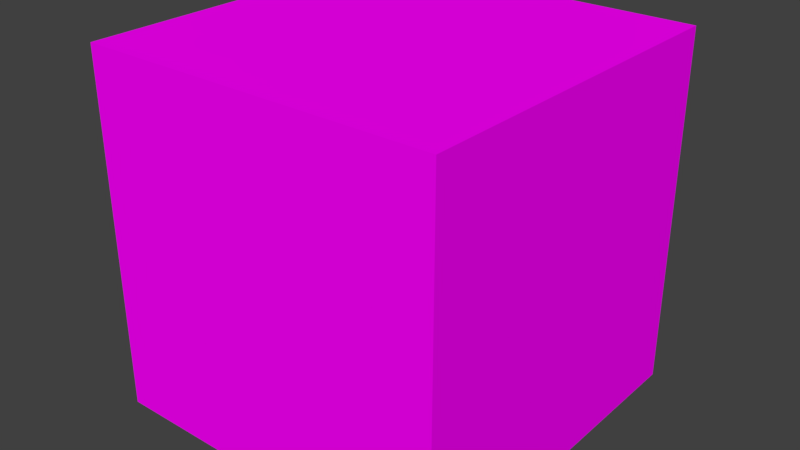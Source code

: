 # Source: cubemap.blend  (saved by Blender 2.79.0; exported with 4.5.12 LTS)
import bpy
from mathutils import Matrix  # noqa: F401  (used for matrix-valued properties, if any)

bpy.ops.wm.read_factory_settings(use_empty=True)
scene = bpy.context.scene
scene.name = 'Scene'

# ---- collections
col_collection_1 = bpy.data.collections.new('Collection 1'); scene.collection.children.link(col_collection_1)

# ---- images (referenced by path relative to the original .blend; pixels are not part of the script)
import os
ASSET_DIR = os.environ.get("B2B_ASSET_DIR", "")  # directory of the original .blend (textures are referenced by path, not embedded)
HERE = os.path.dirname(os.path.abspath(__file__))  # packed textures are extracted next to this script under _unpacked/

def load_image(name, relpath, width, height, colorspace="sRGB"):
    """Load a texture the original file referenced (path relative to the .blend, or extracted next to this script)."""
    p = next((c for c in (os.path.join(HERE, relpath), os.path.join(ASSET_DIR, relpath)) if relpath and os.path.exists(c)), "")
    if p:
        img = bpy.data.images.load(p, check_existing=True)
        img.name = name
    else:  # same state as the original file: an image datablock whose file is absent (Cycles renders it pink)
        img = bpy.data.images.new(name, width, height)
        img.source = "FILE"
        img.filepath = "//" + (relpath or name)
    img.colorspace_settings.name = colorspace
    return img
img_front_png_001 = load_image('front.png.001', 'front.png', 1024, 1024, 'sRGB')
img_right_png_001 = load_image('right.png.001', 'right.png', 1024, 1024, 'sRGB')
img_back_png_001 = load_image('back.png.001', 'back.png', 1024, 1024, 'sRGB')
img_top_png_001 = load_image('top.png.001', 'top.png', 1024, 1024, 'sRGB')
img_bottom_png_001 = load_image('bottom.png.001', 'bottom.png', 1024, 1024, 'sRGB')

# ---- materials (node trees are filled in below, after node groups)
mat_front = bpy.data.materials.new('Front')
mat_front.alpha_threshold = 0.0
mat_front.roughness = 0.5
mat_front.line_color = (0.0, 0.0, 0.0, 1.0)
mat_right = bpy.data.materials.new('Right')
mat_right.alpha_threshold = 0.0
mat_right.roughness = 0.5
mat_right.line_color = (0.0, 0.0, 0.0, 1.0)
mat_back = bpy.data.materials.new('Back')
mat_back.alpha_threshold = 0.0
mat_back.roughness = 0.5
mat_back.line_color = (0.0, 0.0, 0.0, 1.0)
mat_left = bpy.data.materials.new('Left')
mat_left.alpha_threshold = 0.0
mat_left.roughness = 0.5
mat_left.line_color = (0.0, 0.0, 0.0, 1.0)
mat_top = bpy.data.materials.new('Top')
mat_top.alpha_threshold = 0.0
mat_top.roughness = 0.5
mat_top.line_color = (0.0, 0.0, 0.0, 1.0)
mat_bottom = bpy.data.materials.new('Bottom')
mat_bottom.alpha_threshold = 0.0
mat_bottom.roughness = 0.5
mat_bottom.line_color = (0.0, 0.0, 0.0, 1.0)

# ---- material node trees
mat_front.use_nodes = True; mat_front.node_tree.nodes.clear()
_N = mat_front.node_tree.nodes; _L = mat_front.node_tree.links
n0 = _N.new('ShaderNodeOutputMaterial'); n0.name = 'Material Output'; n0.location = (300, 300)
n1 = _N.new('ShaderNodeBsdfDiffuse'); n1.name = 'Diffuse BSDF'; n1.location = (10, 300)
n2 = _N.new('ShaderNodeTexImage'); n2.name = 'Image Texture'; n2.location = (-29, 99)
n2.width = 140
n2.image = img_front_png_001
_L.new(n1.outputs[0], n0.inputs[0])
_L.new(n2.outputs[0], n1.inputs[0])
n0.is_active_output = True
mat_right.use_nodes = True; mat_right.node_tree.nodes.clear()
_N = mat_right.node_tree.nodes; _L = mat_right.node_tree.links
n0 = _N.new('ShaderNodeOutputMaterial'); n0.name = 'Material Output'; n0.location = (300, 300)
n1 = _N.new('ShaderNodeBsdfDiffuse'); n1.name = 'Diffuse BSDF'; n1.location = (10, 300)
n2 = _N.new('ShaderNodeTexImage'); n2.name = 'Image Texture'; n2.location = (-56, 134)
n2.width = 140
n2.image = img_right_png_001
_L.new(n1.outputs[0], n0.inputs[0])
_L.new(n2.outputs[0], n1.inputs[0])
n0.is_active_output = True
mat_back.use_nodes = True; mat_back.node_tree.nodes.clear()
_N = mat_back.node_tree.nodes; _L = mat_back.node_tree.links
n0 = _N.new('ShaderNodeOutputMaterial'); n0.name = 'Material Output'; n0.location = (300, 300)
n1 = _N.new('ShaderNodeBsdfDiffuse'); n1.name = 'Diffuse BSDF'; n1.location = (10, 300)
n2 = _N.new('ShaderNodeTexImage'); n2.name = 'Image Texture'; n2.location = (22, 71)
n2.width = 140
n2.image = img_back_png_001
_L.new(n1.outputs[0], n0.inputs[0])
_L.new(n2.outputs[0], n1.inputs[0])
n0.is_active_output = True
mat_left.use_nodes = True; mat_left.node_tree.nodes.clear()
_N = mat_left.node_tree.nodes; _L = mat_left.node_tree.links
n0 = _N.new('ShaderNodeOutputMaterial'); n0.name = 'Material Output'; n0.location = (300, 300)
n1 = _N.new('ShaderNodeBsdfDiffuse'); n1.name = 'Diffuse BSDF'; n1.location = (10, 300)
n2 = _N.new('ShaderNodeTexImage'); n2.name = 'Image Texture'; n2.location = (8, 120)
n2.width = 140
n2.image = img_back_png_001
_L.new(n1.outputs[0], n0.inputs[0])
_L.new(n2.outputs[0], n1.inputs[0])
n0.is_active_output = True
mat_top.use_nodes = True; mat_top.node_tree.nodes.clear()
_N = mat_top.node_tree.nodes; _L = mat_top.node_tree.links
n0 = _N.new('ShaderNodeOutputMaterial'); n0.name = 'Material Output'; n0.location = (300, 300)
n1 = _N.new('ShaderNodeBsdfDiffuse'); n1.name = 'Diffuse BSDF'; n1.location = (10, 300)
n2 = _N.new('ShaderNodeTexImage'); n2.name = 'Image Texture'; n2.location = (-66, 113)
n2.width = 140
n2.image = img_top_png_001
_L.new(n1.outputs[0], n0.inputs[0])
_L.new(n2.outputs[0], n1.inputs[0])
n0.is_active_output = True
mat_bottom.use_nodes = True; mat_bottom.node_tree.nodes.clear()
_N = mat_bottom.node_tree.nodes; _L = mat_bottom.node_tree.links
n0 = _N.new('ShaderNodeOutputMaterial'); n0.name = 'Material Output'; n0.location = (300, 300)
n1 = _N.new('ShaderNodeTexImage'); n1.name = 'Image Texture'; n1.location = (-39, 148)
n1.width = 140
n1.image = img_bottom_png_001
n2 = _N.new('ShaderNodeBsdfDiffuse'); n2.name = 'Diffuse BSDF'; n2.location = (50, 285)
_L.new(n2.outputs[0], n0.inputs[0])
_L.new(n1.outputs[0], n2.inputs[0])
n0.is_active_output = True

# ---- world
world_world = bpy.data.worlds.new('World'); scene.world = world_world
world_world.color = (0.05088, 0.05088, 0.05088)
world_world.use_sun_shadow = False
world_world.sun_shadow_jitter_overblur = 0.0
world_world.cycles.sampling_method = 'MANUAL'

# ---- meshes
me_cube = bpy.data.meshes.new('Cube')
me_cube.from_pydata([(1.0, 1.0, -1.0), (1.0, -1.0, -1.0), (-1.0, -1.0, -1.0), (-1.0, 1.0, -1.0), (1.0, 1.0, 1.0), (1.0, -1.0, 1.0), (-1.0, -1.0, 1.0), (-1.0, 1.0, 1.0), (1.0, -5.96e-08, -1.0), (1.788e-07, 1.0, -1.0), (1.0, 1.0, 0.0), (0.0, -1.0, -1.0), (1.0, -1.0, 0.0), (-1.0, 2.98e-07, -1.0), (-1.0, -1.0, 0.0), (-1.0, 1.0, 0.0), (1.0, -5.364e-07, 1.0), (2.384e-07, 1.0, 1.0), (-5.364e-07, -1.0, 1.0), (-1.0, 1.788e-07, 1.0), (2.384e-07, 1.0, 0.0), (-1.0, 2.384e-07, 0.0), (-2.98e-07, -1.0, 0.0), (1.0, -2.98e-07, 0.0), (-1.49e-07, -1.788e-07, 1.0), (5.96e-08, 1.192e-07, -1.0), (1.0, -0.5, -1.0), (-0.5, 1.0, -1.0), (1.0, 1.0, 0.5), (-0.5, -1.0, -1.0), (1.0, -1.0, 0.5), (-1.0, 0.5, -1.0), (-1.0, -1.0, 0.5), (-1.0, 1.0, 0.5), (1.0, -0.5, 1.0), (-0.5, 1.0, 1.0), (-0.5, -1.0, 1.0), (-1.0, 0.5, 1.0), (1.0, 0.5, -1.0), (0.5, 1.0, -1.0), (1.0, 1.0, -0.5), (0.5, -1.0, -1.0), (1.0, -1.0, -0.5), (-1.0, -0.5, -1.0), (-1.0, -1.0, -0.5), (-1.0, 1.0, -0.5), (1.0, 0.5, 1.0), (0.5, 1.0, 1.0), (0.5, -1.0, 1.0), (-1.0, -0.5, 1.0), (-0.5, 1.0, 0.0), (0.5, 1.0, 0.0), (2.384e-07, 1.0, 0.5), (2.086e-07, 1.0, -0.5), (-1.0, 0.5, 0.0), (-1.0, -0.5, 0.0), (-1.0, 2.682e-07, -0.5), (-1.0, 2.086e-07, 0.5), (-0.5, -1.0, 0.0), (0.5, -1.0, 0.0), (-1.49e-07, -1.0, -0.5), (-4.172e-07, -1.0, 0.5), (1.0, -0.5, 0.0), (1.0, 0.5, 0.0), (1.0, -1.788e-07, -0.5), (1.0, -4.172e-07, 0.5), (-3.427e-07, -0.5, 1.0), (4.47e-08, 0.5, 1.0), (0.5, -3.576e-07, 1.0), (-0.5, 0.0, 1.0), (-0.5, 2.086e-07, -1.0), (0.5, 2.98e-08, -1.0), (1.192e-07, 0.5, -1.0), (2.98e-08, -0.5, -1.0), (0.5, -0.5, -1.0), (0.5, 0.5, -1.0), (-0.5, 0.5, -1.0), (-0.5, 0.5, 1.0), (0.5, 0.5, 1.0), (0.5, -0.5, 1.0), (1.0, 0.5, 0.5), (1.0, 0.5, -0.5), (1.0, -0.5, -0.5), (0.5, -1.0, 0.5), (0.5, -1.0, -0.5), (-0.5, -1.0, -0.5), (-1.0, -0.5, 0.5), (-1.0, -0.5, -0.5), (-1.0, 0.5, -0.5), (0.5, 1.0, -0.5), (0.5, 1.0, 0.5), (-0.5, 1.0, 0.5), (-0.5, 1.0, -0.5), (-1.0, 0.5, 0.5), (-0.5, -1.0, 0.5), (1.0, -0.5, 0.5), (-0.5, -0.5, 1.0), (-0.5, -0.5, -1.0), (1.0, -0.75, -1.0), (-0.75, 1.0, -1.0), (1.0, 1.0, 0.75), (-0.75, -1.0, -1.0), (1.0, -1.0, 0.75), (-1.0, 0.75, -1.0), (-1.0, -1.0, 0.75), (-1.0, 1.0, 0.75), (1.0, -0.75, 1.0), (-0.75, 1.0, 1.0), (-0.75, -1.0, 1.0), (-1.0, 0.75, 1.0), (1.0, 0.25, -1.0), (0.25, 1.0, -1.0), (1.0, 1.0, -0.25), (0.25, -1.0, -1.0), (1.0, -1.0, -0.25), (-1.0, -0.25, -1.0), (-1.0, -1.0, -0.25), (-1.0, 1.0, -0.25), (1.0, 0.25, 1.0), (0.25, 1.0, 1.0), (0.25, -1.0, 1.0), (-1.0, -0.25, 1.0), (-0.75, 1.0, 0.0), (0.25, 1.0, 0.0), (2.384e-07, 1.0, 0.75), (2.235e-07, 1.0, -0.25), (-1.0, 0.75, 0.0), (-1.0, -0.25, 0.0), (-1.0, 2.831e-07, -0.75), (-1.0, 2.235e-07, 0.25), (-0.75, -1.0, 0.0), (0.25, -1.0, 0.0), (-7.451e-08, -1.0, -0.75), (-3.576e-07, -1.0, 0.25), (1.0, -0.75, 0.0), (1.0, 0.25, 0.0), (1.0, -1.192e-07, -0.75), (1.0, -3.576e-07, 0.25), (-4.396e-07, -0.75, 1.0), (-5.215e-08, 0.25, 1.0), (0.75, -4.47e-07, 1.0), (-0.25, -8.941e-08, 1.0), (-0.75, 2.533e-07, -1.0), (0.25, 7.451e-08, -1.0), (1.49e-07, 0.75, -1.0), (4.47e-08, -0.25, -1.0), (1.0, -0.25, -1.0), (-0.25, 1.0, -1.0), (1.0, 1.0, 0.25), (-0.25, -1.0, -1.0), (1.0, -1.0, 0.25), (-1.0, 0.25, -1.0), (-1.0, -1.0, 0.25), (-1.0, 1.0, 0.25), (1.0, -0.25, 1.0), (-0.25, 1.0, 1.0), (-0.25, -1.0, 1.0), (-1.0, 0.25, 1.0), (1.0, 0.75, -1.0), (0.75, 1.0, -1.0), (1.0, 1.0, -0.75), (0.75, -1.0, -1.0), (1.0, -1.0, -0.75), (-1.0, -0.75, -1.0), (-1.0, -1.0, -0.75), (-1.0, 1.0, -0.75), (1.0, 0.75, 1.0), (0.75, 1.0, 1.0), (0.75, -1.0, 1.0), (-1.0, -0.75, 1.0), (-0.25, 1.0, 0.0), (0.75, 1.0, 0.0), (2.384e-07, 1.0, 0.25), (1.937e-07, 1.0, -0.75), (-1.0, 0.25, 0.0), (-1.0, -0.75, 0.0), (-1.0, 2.533e-07, -0.25), (-1.0, 1.937e-07, 0.75), (-0.25, -1.0, 0.0), (0.75, -1.0, 0.0), (-2.235e-07, -1.0, -0.25), (-4.768e-07, -1.0, 0.75), (1.0, -0.25, 0.0), (1.0, 0.75, 0.0), (1.0, -2.384e-07, -0.25), (1.0, -4.768e-07, 0.75), (-2.459e-07, -0.25, 1.0), (1.416e-07, 0.75, 1.0), (0.25, -2.682e-07, 1.0), (-0.75, 8.941e-08, 1.0), (-0.25, 1.639e-07, -1.0), (0.75, -1.49e-08, -1.0), (8.941e-08, 0.25, -1.0), (1.49e-08, -0.75, -1.0), (0.25, -0.5, -1.0), (0.75, -0.5, -1.0), (0.5, -0.25, -1.0), (0.5, -0.75, -1.0), (0.25, 0.5, -1.0), (0.75, 0.5, -1.0), (0.5, 0.75, -1.0), (0.5, 0.25, -1.0), (-0.75, 0.5, -1.0), (-0.25, 0.5, -1.0), (-0.5, 0.75, -1.0), (-0.5, 0.25, -1.0), (-0.5, 0.25, 1.0), (-0.5, 0.75, 1.0), (-0.25, 0.5, 1.0), (-0.75, 0.5, 1.0), (0.5, 0.25, 1.0), (0.5, 0.75, 1.0), (0.75, 0.5, 1.0), (0.25, 0.5, 1.0), (0.5, -0.75, 1.0), (0.5, -0.25, 1.0), (0.75, -0.5, 1.0), (0.25, -0.5, 1.0), (1.0, 0.25, 0.5), (1.0, 0.75, 0.5), (1.0, 0.5, 0.25), (1.0, 0.5, 0.75), (1.0, 0.25, -0.5), (1.0, 0.75, -0.5), (1.0, 0.5, -0.75), (1.0, 0.5, -0.25), (1.0, -0.75, -0.5), (1.0, -0.25, -0.5), (1.0, -0.5, -0.75), (1.0, -0.5, -0.25), (0.25, -1.0, 0.5), (0.75, -1.0, 0.5), (0.5, -1.0, 0.25), (0.5, -1.0, 0.75), (0.25, -1.0, -0.5), (0.75, -1.0, -0.5), (0.5, -1.0, -0.75), (0.5, -1.0, -0.25), (-0.75, -1.0, -0.5), (-0.25, -1.0, -0.5), (-0.5, -1.0, -0.75), (-0.5, -1.0, -0.25), (-1.0, -0.25, 0.5), (-1.0, -0.75, 0.5), (-1.0, -0.5, 0.25), (-1.0, -0.5, 0.75), (-1.0, -0.25, -0.5), (-1.0, -0.75, -0.5), (-1.0, -0.5, -0.75), (-1.0, -0.5, -0.25), (-1.0, 0.75, -0.5), (-1.0, 0.25, -0.5), (-1.0, 0.5, -0.75), (-1.0, 0.5, -0.25), (0.25, 1.0, -0.5), (0.75, 1.0, -0.5), (0.5, 1.0, -0.25), (0.5, 1.0, -0.75), (0.25, 1.0, 0.5), (0.75, 1.0, 0.5), (0.5, 1.0, 0.75), (0.5, 1.0, 0.25), (-0.75, 1.0, 0.5), (-0.25, 1.0, 0.5), (-0.5, 1.0, 0.75), (-0.5, 1.0, 0.25), (-0.75, 1.0, -0.5), (-0.25, 1.0, -0.5), (-0.5, 1.0, -0.25), (-0.5, 1.0, -0.75), (-1.0, 0.75, 0.5), (-1.0, 0.25, 0.5), (-1.0, 0.5, 0.25), (-1.0, 0.5, 0.75), (-0.75, -1.0, 0.5), (-0.25, -1.0, 0.5), (-0.5, -1.0, 0.25), (-0.5, -1.0, 0.75), (1.0, -0.75, 0.5), (1.0, -0.25, 0.5), (1.0, -0.5, 0.25), (1.0, -0.5, 0.75), (-0.5, -0.75, 1.0), (-0.5, -0.25, 1.0), (-0.25, -0.5, 1.0), (-0.75, -0.5, 1.0), (-0.75, -0.5, -1.0), (-0.25, -0.5, -1.0), (-0.5, -0.25, -1.0), (-0.5, -0.75, -1.0), (-0.25, -0.75, -1.0), (-0.25, -0.25, -1.0), (-0.75, -0.25, -1.0), (-0.75, -0.25, 1.0), (-0.25, -0.25, 1.0), (-0.25, -0.75, 1.0), (1.0, -0.25, 0.75), (1.0, -0.25, 0.25), (1.0, -0.75, 0.25), (-0.25, -1.0, 0.75), (-0.25, -1.0, 0.25), (-0.75, -1.0, 0.25), (-1.0, 0.25, 0.75), (-1.0, 0.25, 0.25), (-1.0, 0.75, 0.25), (-0.25, 1.0, -0.75), (-0.25, 1.0, -0.25), (-0.75, 1.0, -0.25), (-0.25, 1.0, 0.25), (-0.25, 1.0, 0.75), (-0.75, 1.0, 0.75), (0.75, 1.0, 0.25), (0.75, 1.0, 0.75), (0.25, 1.0, 0.75), (0.75, 1.0, -0.75), (0.75, 1.0, -0.25), (0.25, 1.0, -0.25), (-1.0, 0.25, -0.25), (-1.0, 0.25, -0.75), (-1.0, 0.75, -0.75), (-1.0, -0.75, -0.25), (-1.0, -0.75, -0.75), (-1.0, -0.25, -0.75), (-1.0, -0.75, 0.75), (-1.0, -0.75, 0.25), (-1.0, -0.25, 0.25), (-0.25, -1.0, -0.25), (-0.25, -1.0, -0.75), (-0.75, -1.0, -0.75), (0.75, -1.0, -0.25), (0.75, -1.0, -0.75), (0.25, -1.0, -0.75), (0.75, -1.0, 0.75), (0.75, -1.0, 0.25), (0.25, -1.0, 0.25), (1.0, -0.25, -0.25), (1.0, -0.25, -0.75), (1.0, -0.75, -0.75), (1.0, 0.75, -0.25), (1.0, 0.75, -0.75), (1.0, 0.25, -0.75), (1.0, 0.75, 0.75), (1.0, 0.75, 0.25), (1.0, 0.25, 0.25), (0.25, -0.25, 1.0), (0.75, -0.25, 1.0), (0.75, -0.75, 1.0), (0.25, 0.75, 1.0), (0.75, 0.75, 1.0), (0.75, 0.25, 1.0), (-0.75, 0.75, 1.0), (-0.25, 0.75, 1.0), (-0.25, 0.25, 1.0), (-0.25, 0.25, -1.0), (-0.25, 0.75, -1.0), (-0.75, 0.75, -1.0), (0.75, 0.25, -1.0), (0.75, 0.75, -1.0), (0.25, 0.75, -1.0), (0.75, -0.75, -1.0), (0.75, -0.25, -1.0), (0.25, -0.25, -1.0), (0.25, -0.75, -1.0), (0.25, 0.25, -1.0), (-0.75, 0.25, -1.0), (-0.75, 0.25, 1.0), (0.25, 0.25, 1.0), (0.25, -0.75, 1.0), (1.0, 0.25, 0.75), (1.0, 0.25, -0.25), (1.0, -0.75, -0.25), (0.25, -1.0, 0.75), (0.25, -1.0, -0.25), (-0.75, -1.0, -0.25), (-1.0, -0.25, 0.75), (-1.0, -0.25, -0.25), (-1.0, 0.75, -0.25), (0.25, 1.0, -0.75), (0.25, 1.0, 0.25), (-0.75, 1.0, 0.25), (-0.75, 1.0, -0.75), (-1.0, 0.75, 0.75), (-0.75, -1.0, 0.75), (1.0, -0.75, 0.75), (-0.75, -0.75, 1.0), (-0.75, -0.75, -1.0)], [], [(385, 101, 2, 163), (384, 169, 6, 108), (383, 106, 5, 102), (382, 108, 6, 104), (381, 109, 7, 105), (380, 99, 3, 165), (379, 122, 15, 153), (378, 123, 20, 172), (377, 111, 9, 173), (376, 126, 15, 117), (375, 127, 21, 176), (374, 121, 19, 177), (373, 130, 14, 116), (372, 131, 22, 180), (371, 120, 18, 181), (370, 134, 12, 114), (369, 135, 23, 184), (368, 118, 16, 185), (367, 138, 18, 120), (366, 139, 24, 188), (365, 157, 19, 189), (364, 142, 13, 151), (363, 143, 25, 192), (362, 113, 11, 193), (361, 194, 73, 145), (360, 195, 74, 196), (359, 161, 41, 197), (358, 198, 72, 144), (357, 199, 75, 200), (356, 191, 71, 201), (355, 202, 31, 103), (354, 203, 76, 204), (353, 190, 70, 205), (352, 206, 69, 141), (351, 207, 77, 208), (350, 109, 37, 209), (349, 210, 68, 140), (348, 211, 78, 212), (347, 187, 67, 213), (346, 214, 48, 168), (345, 215, 79, 216), (344, 186, 66, 217), (343, 218, 65, 137), (342, 219, 80, 220), (341, 166, 46, 221), (340, 222, 64, 136), (339, 223, 81, 224), (338, 183, 63, 225), (337, 226, 42, 162), (336, 227, 82, 228), (335, 182, 62, 229), (334, 230, 61, 133), (333, 231, 83, 232), (332, 168, 48, 233), (331, 234, 60, 132), (330, 235, 84, 236), (329, 179, 59, 237), (328, 238, 44, 164), (327, 239, 85, 240), (326, 178, 58, 241), (325, 242, 57, 129), (324, 243, 86, 244), (323, 169, 49, 245), (322, 246, 56, 128), (321, 247, 87, 248), (320, 175, 55, 249), (319, 250, 45, 165), (318, 251, 88, 252), (317, 174, 54, 253), (316, 254, 53, 125), (315, 255, 89, 256), (314, 159, 39, 257), (313, 258, 52, 124), (312, 259, 90, 260), (311, 171, 51, 261), (310, 262, 33, 105), (309, 263, 91, 264), (308, 170, 50, 265), (307, 266, 45, 117), (306, 267, 92, 268), (305, 147, 27, 269), (304, 270, 33, 153), (303, 271, 93, 272), (302, 157, 37, 273), (301, 274, 32, 152), (300, 275, 94, 276), (299, 156, 36, 277), (298, 278, 30, 150), (297, 279, 95, 280), (296, 154, 34, 281), (295, 282, 36, 156), (294, 283, 96, 284), (293, 121, 49, 285), (292, 286, 43, 115), (291, 287, 97, 288), (290, 149, 29, 289), (287, 290, 289, 97), (73, 193, 290, 287), (193, 11, 149, 290), (190, 291, 288, 70), (25, 145, 291, 190), (145, 73, 287, 291), (142, 292, 115, 13), (70, 288, 292, 142), (288, 97, 286, 292), (283, 293, 285, 96), (69, 189, 293, 283), (189, 19, 121, 293), (186, 294, 284, 66), (24, 141, 294, 186), (141, 69, 283, 294), (138, 295, 156, 18), (66, 284, 295, 138), (284, 96, 282, 295), (279, 296, 281, 95), (65, 185, 296, 279), (185, 16, 154, 296), (182, 297, 280, 62), (23, 137, 297, 182), (137, 65, 279, 297), (134, 298, 150, 12), (62, 280, 298, 134), (280, 95, 278, 298), (275, 299, 277, 94), (61, 181, 299, 275), (181, 18, 156, 299), (178, 300, 276, 58), (22, 133, 300, 178), (133, 61, 275, 300), (130, 301, 152, 14), (58, 276, 301, 130), (276, 94, 274, 301), (271, 302, 273, 93), (57, 177, 302, 271), (177, 19, 157, 302), (174, 303, 272, 54), (21, 129, 303, 174), (129, 57, 271, 303), (126, 304, 153, 15), (54, 272, 304, 126), (272, 93, 270, 304), (267, 305, 269, 92), (53, 173, 305, 267), (173, 9, 147, 305), (170, 306, 268, 50), (20, 125, 306, 170), (125, 53, 267, 306), (122, 307, 117, 15), (50, 268, 307, 122), (268, 92, 266, 307), (263, 308, 265, 91), (52, 172, 308, 263), (172, 20, 170, 308), (155, 309, 264, 35), (17, 124, 309, 155), (124, 52, 263, 309), (107, 310, 105, 7), (35, 264, 310, 107), (264, 91, 262, 310), (259, 311, 261, 90), (28, 148, 311, 259), (148, 10, 171, 311), (167, 312, 260, 47), (4, 100, 312, 167), (100, 28, 259, 312), (119, 313, 124, 17), (47, 260, 313, 119), (260, 90, 258, 313), (255, 314, 257, 89), (40, 160, 314, 255), (160, 0, 159, 314), (171, 315, 256, 51), (10, 112, 315, 171), (112, 40, 255, 315), (123, 316, 125, 20), (51, 256, 316, 123), (256, 89, 254, 316), (251, 317, 253, 88), (56, 176, 317, 251), (176, 21, 174, 317), (151, 318, 252, 31), (13, 128, 318, 151), (128, 56, 251, 318), (103, 319, 165, 3), (31, 252, 319, 103), (252, 88, 250, 319), (247, 320, 249, 87), (44, 116, 320, 247), (116, 14, 175, 320), (163, 321, 248, 43), (2, 164, 321, 163), (164, 44, 247, 321), (115, 322, 128, 13), (43, 248, 322, 115), (248, 87, 246, 322), (243, 323, 245, 86), (32, 104, 323, 243), (104, 6, 169, 323), (175, 324, 244, 55), (14, 152, 324, 175), (152, 32, 243, 324), (127, 325, 129, 21), (55, 244, 325, 127), (244, 86, 242, 325), (239, 326, 241, 85), (60, 180, 326, 239), (180, 22, 178, 326), (149, 327, 240, 29), (11, 132, 327, 149), (132, 60, 239, 327), (101, 328, 164, 2), (29, 240, 328, 101), (240, 85, 238, 328), (235, 329, 237, 84), (42, 114, 329, 235), (114, 12, 179, 329), (161, 330, 236, 41), (1, 162, 330, 161), (162, 42, 235, 330), (113, 331, 132, 11), (41, 236, 331, 113), (236, 84, 234, 331), (231, 332, 233, 83), (30, 102, 332, 231), (102, 5, 168, 332), (179, 333, 232, 59), (12, 150, 333, 179), (150, 30, 231, 333), (131, 334, 133, 22), (59, 232, 334, 131), (232, 83, 230, 334), (227, 335, 229, 82), (64, 184, 335, 227), (184, 23, 182, 335), (146, 336, 228, 26), (8, 136, 336, 146), (136, 64, 227, 336), (98, 337, 162, 1), (26, 228, 337, 98), (228, 82, 226, 337), (223, 338, 225, 81), (40, 112, 338, 223), (112, 10, 183, 338), (158, 339, 224, 38), (0, 160, 339, 158), (160, 40, 223, 339), (110, 340, 136, 8), (38, 224, 340, 110), (224, 81, 222, 340), (219, 341, 221, 80), (28, 100, 341, 219), (100, 4, 166, 341), (183, 342, 220, 63), (10, 148, 342, 183), (148, 28, 219, 342), (135, 343, 137, 23), (63, 220, 343, 135), (220, 80, 218, 343), (215, 344, 217, 79), (68, 188, 344, 215), (188, 24, 186, 344), (154, 345, 216, 34), (16, 140, 345, 154), (140, 68, 215, 345), (106, 346, 168, 5), (34, 216, 346, 106), (216, 79, 214, 346), (211, 347, 213, 78), (47, 119, 347, 211), (119, 17, 187, 347), (166, 348, 212, 46), (4, 167, 348, 166), (167, 47, 211, 348), (118, 349, 140, 16), (46, 212, 349, 118), (212, 78, 210, 349), (207, 350, 209, 77), (35, 107, 350, 207), (107, 7, 109, 350), (187, 351, 208, 67), (17, 155, 351, 187), (155, 35, 207, 351), (139, 352, 141, 24), (67, 208, 352, 139), (208, 77, 206, 352), (203, 353, 205, 76), (72, 192, 353, 203), (192, 25, 190, 353), (147, 354, 204, 27), (9, 144, 354, 147), (144, 72, 203, 354), (99, 355, 103, 3), (27, 204, 355, 99), (204, 76, 202, 355), (199, 356, 201, 75), (38, 110, 356, 199), (110, 8, 191, 356), (159, 357, 200, 39), (0, 158, 357, 159), (158, 38, 199, 357), (111, 358, 144, 9), (39, 200, 358, 111), (200, 75, 198, 358), (195, 359, 197, 74), (26, 98, 359, 195), (98, 1, 161, 359), (191, 360, 196, 71), (8, 146, 360, 191), (146, 26, 195, 360), (143, 361, 145, 25), (71, 196, 361, 143), (196, 74, 194, 361), (194, 362, 193, 73), (74, 197, 362, 194), (197, 41, 113, 362), (198, 363, 192, 72), (75, 201, 363, 198), (201, 71, 143, 363), (202, 364, 151, 31), (76, 205, 364, 202), (205, 70, 142, 364), (206, 365, 189, 69), (77, 209, 365, 206), (209, 37, 157, 365), (210, 366, 188, 68), (78, 213, 366, 210), (213, 67, 139, 366), (214, 367, 120, 48), (79, 217, 367, 214), (217, 66, 138, 367), (218, 368, 185, 65), (80, 221, 368, 218), (221, 46, 118, 368), (222, 369, 184, 64), (81, 225, 369, 222), (225, 63, 135, 369), (226, 370, 114, 42), (82, 229, 370, 226), (229, 62, 134, 370), (230, 371, 181, 61), (83, 233, 371, 230), (233, 48, 120, 371), (234, 372, 180, 60), (84, 237, 372, 234), (237, 59, 131, 372), (238, 373, 116, 44), (85, 241, 373, 238), (241, 58, 130, 373), (242, 374, 177, 57), (86, 245, 374, 242), (245, 49, 121, 374), (246, 375, 176, 56), (87, 249, 375, 246), (249, 55, 127, 375), (250, 376, 117, 45), (88, 253, 376, 250), (253, 54, 126, 376), (254, 377, 173, 53), (89, 257, 377, 254), (257, 39, 111, 377), (258, 378, 172, 52), (90, 261, 378, 258), (261, 51, 123, 378), (262, 379, 153, 33), (91, 265, 379, 262), (265, 50, 122, 379), (266, 380, 165, 45), (92, 269, 380, 266), (269, 27, 99, 380), (270, 381, 105, 33), (93, 273, 381, 270), (273, 37, 109, 381), (274, 382, 104, 32), (94, 277, 382, 274), (277, 36, 108, 382), (278, 383, 102, 30), (95, 281, 383, 278), (281, 34, 106, 383), (282, 384, 108, 36), (96, 285, 384, 282), (285, 49, 169, 384), (286, 385, 163, 43), (97, 289, 385, 286), (289, 29, 101, 385)])
me_cube.polygons.foreach_set('material_index', [5, 4, 1, 0, 3, 2, 2, 2, 2, 3, 3, 3, 0, 0, 0, 1, 1, 1, 4, 4, 4, 5, 5, 5, 5, 5, 5, 5, 5, 5, 5, 5, 5, 4, 4, 4, 4, 4, 4, 4, 4, 4, 1, 1, 1, 1, 1, 1, 1, 1, 1, 0, 0, 0, 0, 0, 0, 0, 0, 0, 3, 3, 3, 3, 3, 3, 3, 3, 3, 2, 2, 2, 2, 2, 2, 2, 2, 2, 2, 2, 2, 3, 3, 3, 0, 0, 0, 1, 1, 1, 4, 4, 4, 5, 5, 5, 5, 5, 5, 5, 5, 5, 5, 5, 5, 4, 4, 4, 4, 4, 4, 4, 4, 4, 1, 1, 1, 1, 1, 1, 1, 1, 1, 0, 0, 0, 0, 0, 0, 0, 0, 0, 3, 3, 3, 3, 3, 3, 3, 3, 3, 2, 2, 2, 2, 2, 2, 2, 2, 2, 2, 2, 2, 2, 2, 2, 2, 2, 2, 2, 2, 2, 2, 2, 2, 2, 2, 2, 2, 2, 2, 2, 2, 2, 2, 2, 2, 3, 3, 3, 3, 3, 3, 3, 3, 3, 3, 3, 3, 3, 3, 3, 3, 3, 3, 3, 3, 3, 3, 3, 3, 3, 3, 3, 0, 0, 0, 0, 0, 0, 0, 0, 0, 0, 0, 0, 0, 0, 0, 0, 0, 0, 0, 0, 0, 0, 0, 0, 0, 0, 0, 1, 1, 1, 1, 1, 1, 1, 1, 1, 1, 1, 1, 1, 1, 1, 1, 1, 1, 1, 1, 1, 1, 1, 1, 1, 1, 1, 4, 4, 4, 4, 4, 4, 4, 4, 4, 4, 4, 4, 4, 4, 4, 4, 4, 4, 4, 4, 4, 4, 4, 4, 4, 4, 4, 5, 5, 5, 5, 5, 5, 5, 5, 5, 5, 5, 5, 5, 5, 5, 5, 5, 5, 5, 5, 5, 5, 5, 5, 5, 5, 5, 5, 5, 5, 5, 5, 5, 5, 5, 5, 4, 4, 4, 4, 4, 4, 4, 4, 4, 1, 1, 1, 1, 1, 1, 1, 1, 1, 0, 0, 0, 0, 0, 0, 0, 0, 0, 3, 3, 3, 3, 3, 3, 3, 3, 3, 2, 2, 2, 2, 2, 2, 2, 2, 2, 2, 2, 2, 3, 3, 3, 0, 0, 0, 1, 1, 1, 4, 4, 4, 5, 5, 5])
_uv = me_cube.uv_layers.new(name='UVMap')
_uv.uv.foreach_set('vector', [0.1251, 0.8749, 0.1251, 0.9999, 0.0001, 0.9999, 0.0001, 0.8749, 0.1251, 0.1251, 0.0001, 0.1251, 9.998e-05, 0.0001003, 0.1251, 0.0001003, 0.1251, 0.8749, 0.1251, 0.9999, 0.0001002, 0.9999, 0.0001002, 0.8749, 0.1251, 0.8749, 0.1251, 0.9999, 9.998e-05, 0.9999, 9.998e-05, 0.8749, 0.125, 0.125, 5.96e-08, 0.125, 0.0, 5.662e-07, 0.125, 5.066e-07, 0.1251, 0.8749, 0.1251, 0.9999, 0.0001007, 0.9999, 0.0001006, 0.8749, 0.1251, 0.375, 0.1251, 0.5, 0.0001005, 0.5, 0.0001003, 0.375, 0.625, 0.375, 0.625, 0.5, 0.5, 0.5, 0.5, 0.375, 0.625, 0.8749, 0.625, 0.9999, 0.5, 0.9999, 0.5, 0.8749, 0.625, 0.125, 0.5, 0.125, 0.5, 1.788e-07, 0.625, 1.788e-07, 0.625, 0.625, 0.5, 0.625, 0.5, 0.5, 0.625, 0.5, 0.125, 0.625, 2.384e-07, 0.625, 1.788e-07, 0.5, 0.125, 0.5, 0.1251, 0.375, 0.1251, 0.5, 9.998e-05, 0.5, 9.998e-05, 0.375, 0.625, 0.375, 0.625, 0.5, 0.5, 0.5, 0.5, 0.375, 0.625, 0.8749, 0.625, 0.9999, 0.5, 0.9999, 0.5, 0.8749, 0.1251, 0.375, 0.1251, 0.5, 0.0001001, 0.5, 0.0001, 0.375, 0.625, 0.375, 0.625, 0.5, 0.5, 0.5, 0.5, 0.375, 0.625, 0.8749, 0.625, 0.9999, 0.5, 0.9999, 0.5, 0.8749, 0.625, 0.1251, 0.5, 0.1251, 0.5, 0.0001002, 0.625, 0.0001001, 0.625, 0.625, 0.5, 0.625, 0.5, 0.5, 0.625, 0.5, 0.1251, 0.625, 0.0001001, 0.625, 0.0001001, 0.5, 0.1251, 0.5, 0.1251, 0.375, 0.1251, 0.5, 0.0001001, 0.5, 0.0001001, 0.375, 0.625, 0.375, 0.625, 0.5, 0.5, 0.5, 0.5, 0.375, 0.625, 0.8749, 0.625, 0.9999, 0.5, 0.9999, 0.5, 0.8749, 0.625, 0.625, 0.625, 0.7499, 0.5, 0.7499, 0.5, 0.625, 0.8749, 0.625, 0.8749, 0.7499, 0.7499, 0.7499, 0.7499, 0.625, 0.8749, 0.8749, 0.8749, 0.9999, 0.75, 0.9999, 0.75, 0.8749, 0.625, 0.1251, 0.625, 0.25, 0.5, 0.2501, 0.5, 0.1251, 0.8749, 0.1251, 0.8749, 0.25, 0.7499, 0.25, 0.7499, 0.1251, 0.8749, 0.375, 0.8749, 0.5, 0.7499, 0.5, 0.7499, 0.375, 0.1251, 0.1251, 0.1251, 0.2501, 0.0001002, 0.2501, 0.0001003, 0.1251, 0.375, 0.1251, 0.375, 0.2501, 0.2501, 0.2501, 0.2501, 0.1251, 0.375, 0.375, 0.375, 0.5, 0.2501, 0.5, 0.2501, 0.375, 0.375, 0.625, 0.2501, 0.625, 0.2501, 0.5, 0.375, 0.5, 0.375, 0.8749, 0.2501, 0.8749, 0.2501, 0.7499, 0.375, 0.7499, 0.1251, 0.8749, 0.0001002, 0.8749, 0.0001002, 0.7499, 0.1251, 0.7499, 0.8749, 0.625, 0.7499, 0.625, 0.7499, 0.5, 0.8749, 0.5, 0.8749, 0.8749, 0.7499, 0.8749, 0.7499, 0.7499, 0.8749, 0.7499, 0.625, 0.8749, 0.5, 0.8749, 0.5, 0.7499, 0.625, 0.7499, 0.8749, 0.1251, 0.7499, 0.1251, 0.7499, 0.0001001, 0.8749, 0.0001, 0.8749, 0.375, 0.7499, 0.375, 0.7499, 0.25, 0.8749, 0.25, 0.625, 0.375, 0.5, 0.375, 0.5, 0.2501, 0.625, 0.25, 0.625, 0.625, 0.625, 0.7499, 0.5, 0.7499, 0.5, 0.625, 0.8749, 0.625, 0.8749, 0.7499, 0.7499, 0.7499, 0.7499, 0.625, 0.8749, 0.8749, 0.8749, 0.9999, 0.7499, 0.9999, 0.7499, 0.8749, 0.625, 0.1251, 0.625, 0.2501, 0.5, 0.2501, 0.5, 0.1251, 0.8749, 0.1251, 0.8749, 0.25, 0.7499, 0.2501, 0.7499, 0.1251, 0.8749, 0.375, 0.8749, 0.5, 0.7499, 0.5, 0.7499, 0.375, 0.1251, 0.1251, 0.1251, 0.2501, 0.0001, 0.2501, 0.0001, 0.1251, 0.375, 0.1251, 0.375, 0.2501, 0.25, 0.2501, 0.25, 0.1251, 0.375, 0.375, 0.375, 0.5, 0.2501, 0.5, 0.2501, 0.375, 0.625, 0.625, 0.625, 0.7499, 0.5, 0.7499, 0.5, 0.625, 0.8749, 0.625, 0.8749, 0.7499, 0.7499, 0.7499, 0.7499, 0.625, 0.8749, 0.8749, 0.8749, 0.9999, 0.7499, 0.9999, 0.7499, 0.8749, 0.625, 0.1251, 0.625, 0.25, 0.5, 0.25, 0.5, 0.1251, 0.8749, 0.1251, 0.8749, 0.25, 0.7499, 0.25, 0.7499, 0.1251, 0.8749, 0.375, 0.8749, 0.5, 0.7499, 0.5, 0.7499, 0.375, 0.1251, 0.1251, 0.1251, 0.2501, 9.998e-05, 0.2501, 9.998e-05, 0.1251, 0.375, 0.1251, 0.375, 0.2501, 0.25, 0.2501, 0.25, 0.1251, 0.375, 0.375, 0.375, 0.5, 0.25, 0.5, 0.25, 0.375, 0.375, 0.625, 0.25, 0.625, 0.25, 0.5, 0.375, 0.5, 0.375, 0.875, 0.25, 0.875, 0.25, 0.75, 0.375, 0.75, 0.125, 0.875, 3.278e-07, 0.875, 2.682e-07, 0.75, 0.125, 0.75, 0.875, 0.625, 0.75, 0.625, 0.75, 0.5, 0.875, 0.5, 0.875, 0.875, 0.75, 0.875, 0.75, 0.75, 0.875, 0.75, 0.625, 0.875, 0.5, 0.875, 0.5, 0.75, 0.625, 0.75, 0.875, 0.125, 0.75, 0.125, 0.75, 1.192e-07, 0.875, 1.192e-07, 0.875, 0.375, 0.75, 0.375, 0.75, 0.25, 0.875, 0.25, 0.625, 0.375, 0.5, 0.375, 0.5, 0.25, 0.625, 0.25, 0.625, 0.625, 0.625, 0.7499, 0.5, 0.7499, 0.5, 0.625, 0.8749, 0.625, 0.8749, 0.7499, 0.75, 0.7499, 0.75, 0.625, 0.8749, 0.8749, 0.8749, 0.9999, 0.75, 0.9999, 0.75, 0.8749, 0.625, 0.1251, 0.625, 0.25, 0.5, 0.2501, 0.5, 0.1251, 0.8749, 0.1251, 0.8749, 0.25, 0.75, 0.25, 0.7499, 0.1251, 0.8749, 0.375, 0.8749, 0.5, 0.75, 0.5, 0.7499, 0.375, 0.1251, 0.1251, 0.1251, 0.2501, 0.0001002, 0.2501, 0.0001002, 0.1251, 0.375, 0.1251, 0.375, 0.2501, 0.2501, 0.2501, 0.2501, 0.1251, 0.375, 0.375, 0.375, 0.5, 0.2501, 0.5, 0.2501, 0.375, 0.1251, 0.625, 0.1251, 0.7499, 0.0001006, 0.7499, 0.0001006, 0.625, 0.375, 0.625, 0.375, 0.7499, 0.2501, 0.7499, 0.2501, 0.625, 0.375, 0.8749, 0.375, 0.9999, 0.2501, 0.9999, 0.2501, 0.8749, 0.375, 0.125, 0.25, 0.125, 0.25, 3.576e-07, 0.375, 3.278e-07, 0.375, 0.375, 0.25, 0.375, 0.25, 0.25, 0.375, 0.25, 0.125, 0.375, 1.192e-07, 0.375, 5.96e-08, 0.25, 0.125, 0.25, 0.1251, 0.625, 0.1251, 0.75, 9.998e-05, 0.75, 9.998e-05, 0.625, 0.375, 0.625, 0.375, 0.7499, 0.25, 0.7499, 0.25, 0.625, 0.375, 0.8749, 0.375, 0.9999, 0.25, 0.9999, 0.25, 0.8749, 0.1251, 0.625, 0.1251, 0.75, 0.0001001, 0.75, 0.0001001, 0.625, 0.375, 0.625, 0.375, 0.7499, 0.2501, 0.7499, 0.2501, 0.625, 0.375, 0.8749, 0.375, 0.9999, 0.2501, 0.9999, 0.2501, 0.8749, 0.375, 0.1251, 0.25, 0.1251, 0.25, 0.0001002, 0.375, 0.0001002, 0.375, 0.375, 0.25, 0.375, 0.25, 0.2501, 0.375, 0.2501, 0.1251, 0.375, 0.0001001, 0.375, 0.0001, 0.2501, 0.1251, 0.2501, 0.1251, 0.625, 0.1251, 0.75, 0.0001, 0.75, 0.0001001, 0.625, 0.375, 0.625, 0.375, 0.7499, 0.2501, 0.75, 0.2501, 0.625, 0.375, 0.8749, 0.375, 0.9999, 0.2501, 0.9999, 0.2501, 0.8749, 0.375, 0.7499, 0.375, 0.8749, 0.2501, 0.8749, 0.2501, 0.75, 0.5, 0.7499, 0.5, 0.8749, 0.375, 0.8749, 0.375, 0.7499, 0.5, 0.8749, 0.5, 0.9999, 0.375, 0.9999, 0.375, 0.8749, 0.375, 0.5, 0.375, 0.625, 0.2501, 0.625, 0.2501, 0.5, 0.5, 0.5, 0.5, 0.625, 0.375, 0.625, 0.375, 0.5, 0.5, 0.625, 0.5, 0.7499, 0.375, 0.7499, 0.375, 0.625, 0.1251, 0.5, 0.1251, 0.625, 0.0001001, 0.625, 0.0001001, 0.5, 0.2501, 0.5, 0.2501, 0.625, 0.1251, 0.625, 0.1251, 0.5, 0.2501, 0.625, 0.2501, 0.75, 0.1251, 0.75, 0.1251, 0.625, 0.25, 0.375, 0.1251, 0.375, 0.1251, 0.2501, 0.25, 0.2501, 0.2501, 0.5, 0.1251, 0.5, 0.1251, 0.375, 0.25, 0.375, 0.1251, 0.5, 0.0001001, 0.5, 0.0001001, 0.375, 0.1251, 0.375, 0.5, 0.375, 0.375, 0.375, 0.375, 0.2501, 0.5, 0.2501, 0.5, 0.5, 0.375, 0.5, 0.375, 0.375, 0.5, 0.375, 0.375, 0.5, 0.2501, 0.5, 0.25, 0.375, 0.375, 0.375, 0.5, 0.1251, 0.375, 0.1251, 0.375, 0.0001002, 0.5, 0.0001002, 0.5, 0.2501, 0.375, 0.2501, 0.375, 0.1251, 0.5, 0.1251, 0.375, 0.2501, 0.25, 0.2501, 0.25, 0.1251, 0.375, 0.1251, 0.375, 0.7499, 0.375, 0.8749, 0.2501, 0.8749, 0.2501, 0.7499, 0.5, 0.7499, 0.5, 0.8749, 0.375, 0.8749, 0.375, 0.7499, 0.5, 0.8749, 0.5, 0.9999, 0.375, 0.9999, 0.375, 0.8749, 0.375, 0.5, 0.375, 0.625, 0.2501, 0.625, 0.2501, 0.5, 0.5, 0.5, 0.5, 0.625, 0.375, 0.625, 0.375, 0.5, 0.5, 0.625, 0.5, 0.7499, 0.375, 0.7499, 0.375, 0.625, 0.1251, 0.5, 0.1251, 0.625, 0.0001001, 0.625, 0.0001001, 0.5, 0.2501, 0.5, 0.2501, 0.625, 0.1251, 0.625, 0.1251, 0.5, 0.2501, 0.625, 0.2501, 0.7499, 0.1251, 0.75, 0.1251, 0.625, 0.375, 0.7499, 0.375, 0.8749, 0.25, 0.8749, 0.25, 0.7499, 0.5, 0.7499, 0.5, 0.8749, 0.375, 0.8749, 0.375, 0.7499, 0.5, 0.8749, 0.5, 0.9999, 0.375, 0.9999, 0.375, 0.8749, 0.375, 0.5, 0.375, 0.625, 0.25, 0.625, 0.25, 0.5, 0.5, 0.5, 0.5, 0.625, 0.375, 0.625, 0.375, 0.5, 0.5, 0.625, 0.5, 0.7499, 0.375, 0.7499, 0.375, 0.625, 0.1251, 0.5, 0.1251, 0.625, 9.998e-05, 0.625, 9.998e-05, 0.5, 0.25, 0.5, 0.25, 0.625, 0.1251, 0.625, 0.1251, 0.5, 0.25, 0.625, 0.25, 0.7499, 0.1251, 0.75, 0.1251, 0.625, 0.25, 0.375, 0.125, 0.375, 0.125, 0.25, 0.25, 0.25, 0.25, 0.5, 0.125, 0.5, 0.125, 0.375, 0.25, 0.375, 0.125, 0.5, 1.788e-07, 0.5, 1.192e-07, 0.375, 0.125, 0.375, 0.5, 0.375, 0.375, 0.375, 0.375, 0.25, 0.5, 0.25, 0.5, 0.5, 0.375, 0.5, 0.375, 0.375, 0.5, 0.375, 0.375, 0.5, 0.25, 0.5, 0.25, 0.375, 0.375, 0.375, 0.5, 0.125, 0.375, 0.125, 0.375, 3.278e-07, 0.5, 1.788e-07, 0.5, 0.25, 0.375, 0.25, 0.375, 0.125, 0.5, 0.125, 0.375, 0.25, 0.25, 0.25, 0.25, 0.125, 0.375, 0.125, 0.375, 0.7499, 0.375, 0.8749, 0.2501, 0.8749, 0.2501, 0.7499, 0.5, 0.7499, 0.5, 0.8749, 0.375, 0.8749, 0.375, 0.7499, 0.5, 0.8749, 0.5, 0.9999, 0.375, 0.9999, 0.375, 0.8749, 0.375, 0.5, 0.375, 0.625, 0.2501, 0.625, 0.2501, 0.5, 0.5, 0.5, 0.5, 0.625, 0.375, 0.625, 0.375, 0.5, 0.5, 0.625, 0.5, 0.7499, 0.375, 0.7499, 0.375, 0.625, 0.1251, 0.5, 0.1251, 0.625, 0.0001006, 0.625, 0.0001005, 0.5, 0.2501, 0.5, 0.2501, 0.625, 0.1251, 0.625, 0.1251, 0.5, 0.2501, 0.625, 0.2501, 0.7499, 0.1251, 0.7499, 0.1251, 0.625, 0.375, 0.2501, 0.375, 0.375, 0.2501, 0.375, 0.2501, 0.2501, 0.5, 0.2501, 0.5, 0.375, 0.375, 0.375, 0.375, 0.2501, 0.5, 0.375, 0.5, 0.5, 0.375, 0.5, 0.375, 0.375, 0.375, 0.0001002, 0.375, 0.1251, 0.2501, 0.1251, 0.2501, 0.0001002, 0.5, 0.0001001, 0.5, 0.1251, 0.375, 0.1251, 0.375, 0.0001002, 0.5, 0.1251, 0.5, 0.2501, 0.375, 0.2501, 0.375, 0.1251, 0.1251, 0.0001003, 0.1251, 0.1251, 0.0001002, 0.1251, 9.998e-05, 0.0001004, 0.2501, 0.0001002, 0.2501, 0.1251, 0.1251, 0.1251, 0.1251, 0.0001003, 0.2501, 0.1251, 0.2501, 0.2501, 0.1251, 0.2501, 0.1251, 0.1251, 0.8749, 0.25, 0.8749, 0.375, 0.7499, 0.375, 0.75, 0.25, 0.9999, 0.25, 0.9999, 0.375, 0.8749, 0.375, 0.8749, 0.25, 0.9999, 0.375, 0.9999, 0.5, 0.8749, 0.5, 0.8749, 0.375, 0.8749, 9.998e-05, 0.8749, 0.1251, 0.7499, 0.1251, 0.7499, 9.998e-05, 0.9999, 9.998e-05, 0.9999, 0.1251, 0.8749, 0.1251, 0.8749, 9.998e-05, 0.9999, 0.1251, 0.9999, 0.25, 0.8749, 0.25, 0.8749, 0.1251, 0.625, 0.0001, 0.625, 0.1251, 0.5, 0.1251, 0.5, 0.0001001, 0.7499, 9.998e-05, 0.7499, 0.1251, 0.625, 0.1251, 0.625, 0.0001, 0.7499, 0.1251, 0.75, 0.25, 0.625, 0.25, 0.625, 0.1251, 0.8749, 0.7499, 0.8749, 0.8749, 0.75, 0.8749, 0.75, 0.7499, 0.9999, 0.7499, 0.9999, 0.8749, 0.8749, 0.8749, 0.8749, 0.7499, 0.9999, 0.8749, 0.9999, 0.9999, 0.8749, 0.9999, 0.8749, 0.8749, 0.8749, 0.5, 0.8749, 0.625, 0.75, 0.625, 0.75, 0.5, 0.9999, 0.5, 0.9999, 0.625, 0.8749, 0.625, 0.8749, 0.5, 0.9999, 0.625, 0.9999, 0.7499, 0.8749, 0.7499, 0.8749, 0.625, 0.625, 0.5, 0.625, 0.625, 0.5, 0.625, 0.5, 0.5, 0.75, 0.5, 0.75, 0.625, 0.625, 0.625, 0.625, 0.5, 0.75, 0.625, 0.75, 0.7499, 0.625, 0.7499, 0.625, 0.625, 0.75, 0.375, 0.625, 0.375, 0.625, 0.25, 0.75, 0.25, 0.75, 0.5, 0.625, 0.5, 0.625, 0.375, 0.75, 0.375, 0.625, 0.5, 0.5, 0.5, 0.5, 0.375, 0.625, 0.375, 1.0, 0.375, 0.875, 0.375, 0.875, 0.25, 1.0, 0.25, 1.0, 0.5, 0.875, 0.5, 0.875, 0.375, 1.0, 0.375, 0.875, 0.5, 0.75, 0.5, 0.75, 0.375, 0.875, 0.375, 1.0, 0.125, 0.875, 0.125, 0.875, 1.192e-07, 1.0, 0.0, 1.0, 0.25, 0.875, 0.25, 0.875, 0.125, 1.0, 0.125, 0.875, 0.25, 0.75, 0.25, 0.75, 0.125, 0.875, 0.125, 0.75, 0.875, 0.625, 0.875, 0.625, 0.75, 0.75, 0.75, 0.75, 1.0, 0.625, 1.0, 0.625, 0.875, 0.75, 0.875, 0.625, 1.0, 0.5, 1.0, 0.5, 0.875, 0.625, 0.875, 1.0, 0.875, 0.875, 0.875, 0.875, 0.75, 1.0, 0.75, 1.0, 1.0, 0.875, 1.0, 0.875, 0.875, 1.0, 0.875, 0.875, 1.0, 0.75, 1.0, 0.75, 0.875, 0.875, 0.875, 1.0, 0.625, 0.875, 0.625, 0.875, 0.5, 1.0, 0.5, 1.0, 0.75, 0.875, 0.75, 0.875, 0.625, 1.0, 0.625, 0.875, 0.75, 0.75, 0.75, 0.75, 0.625, 0.875, 0.625, 0.25, 0.875, 0.125, 0.875, 0.125, 0.75, 0.25, 0.75, 0.25, 1.0, 0.125, 1.0, 0.125, 0.875, 0.25, 0.875, 0.125, 1.0, 3.874e-07, 1.0, 3.278e-07, 0.875, 0.125, 0.875, 0.5, 0.875, 0.375, 0.875, 0.375, 0.75, 0.5, 0.75, 0.5, 1.0, 0.375, 1.0, 0.375, 0.875, 0.5, 0.875, 0.375, 1.0, 0.25, 1.0, 0.25, 0.875, 0.375, 0.875, 0.5, 0.625, 0.375, 0.625, 0.375, 0.5, 0.5, 0.5, 0.5, 0.75, 0.375, 0.75, 0.375, 0.625, 0.5, 0.625, 0.375, 0.75, 0.25, 0.75, 0.25, 0.625, 0.375, 0.625, 0.375, 0.2501, 0.375, 0.375, 0.25, 0.375, 0.25, 0.2501, 0.5, 0.25, 0.5, 0.375, 0.375, 0.375, 0.375, 0.2501, 0.5, 0.375, 0.5, 0.5, 0.375, 0.5, 0.375, 0.375, 0.375, 0.0001, 0.375, 0.1251, 0.25, 0.1251, 0.25, 0.0001, 0.5, 0.0001, 0.5, 0.1251, 0.375, 0.1251, 0.375, 0.0001, 0.5, 0.1251, 0.5, 0.25, 0.375, 0.2501, 0.375, 0.1251, 0.1251, 0.0001, 0.1251, 0.1251, 9.998e-05, 0.1251, 9.998e-05, 0.0001, 0.25, 0.0001, 0.25, 0.1251, 0.1251, 0.1251, 0.1251, 0.0001, 0.25, 0.1251, 0.25, 0.2501, 0.1251, 0.2501, 0.1251, 0.1251, 0.8749, 0.25, 0.8749, 0.375, 0.7499, 0.375, 0.7499, 0.25, 0.9999, 0.25, 0.9999, 0.375, 0.8749, 0.375, 0.8749, 0.25, 0.9999, 0.375, 0.9999, 0.5, 0.8749, 0.5, 0.8749, 0.375, 0.8749, 9.999e-05, 0.8749, 0.1251, 0.7499, 0.1251, 0.7499, 9.999e-05, 0.9999, 9.998e-05, 0.9999, 0.1251, 0.8749, 0.1251, 0.8749, 9.999e-05, 0.9999, 0.1251, 0.9999, 0.25, 0.8749, 0.25, 0.8749, 0.1251, 0.625, 0.0001, 0.625, 0.1251, 0.5, 0.1251, 0.5, 0.0001, 0.7499, 9.999e-05, 0.7499, 0.1251, 0.625, 0.1251, 0.625, 0.0001, 0.7499, 0.1251, 0.7499, 0.25, 0.625, 0.25, 0.625, 0.1251, 0.8749, 0.7499, 0.8749, 0.8749, 0.7499, 0.8749, 0.7499, 0.7499, 0.9999, 0.7499, 0.9999, 0.8749, 0.8749, 0.8749, 0.8749, 0.7499, 0.9999, 0.8749, 0.9999, 0.9999, 0.8749, 0.9999, 0.8749, 0.8749, 0.8749, 0.5, 0.8749, 0.625, 0.7499, 0.625, 0.7499, 0.5, 0.9999, 0.5, 0.9999, 0.625, 0.8749, 0.625, 0.8749, 0.5, 0.9999, 0.625, 0.9999, 0.7499, 0.8749, 0.7499, 0.8749, 0.625, 0.625, 0.5, 0.625, 0.625, 0.5, 0.625, 0.5, 0.5, 0.7499, 0.5, 0.7499, 0.625, 0.625, 0.625, 0.625, 0.5, 0.7499, 0.625, 0.7499, 0.7499, 0.625, 0.7499, 0.625, 0.625, 0.375, 0.2501, 0.375, 0.375, 0.2501, 0.375, 0.25, 0.2501, 0.5, 0.2501, 0.5, 0.375, 0.375, 0.375, 0.375, 0.2501, 0.5, 0.375, 0.5, 0.5, 0.375, 0.5, 0.375, 0.375, 0.375, 0.0001001, 0.375, 0.1251, 0.25, 0.1251, 0.2501, 0.0001001, 0.5, 0.0001, 0.5, 0.1251, 0.375, 0.1251, 0.375, 0.0001001, 0.5, 0.1251, 0.5, 0.2501, 0.375, 0.2501, 0.375, 0.1251, 0.1251, 0.0001001, 0.1251, 0.1251, 0.0001, 0.1251, 9.998e-05, 0.0001002, 0.2501, 0.0001001, 0.25, 0.1251, 0.1251, 0.1251, 0.1251, 0.0001001, 0.25, 0.1251, 0.25, 0.2501, 0.1251, 0.2501, 0.1251, 0.1251, 0.8749, 0.25, 0.8749, 0.375, 0.7499, 0.375, 0.7499, 0.2501, 0.9999, 0.2501, 0.9999, 0.375, 0.8749, 0.375, 0.8749, 0.25, 0.9999, 0.375, 0.9999, 0.5, 0.8749, 0.5, 0.8749, 0.375, 0.8749, 9.998e-05, 0.8749, 0.1251, 0.7499, 0.1251, 0.7499, 9.998e-05, 0.9999, 9.998e-05, 0.9999, 0.1251, 0.8749, 0.1251, 0.8749, 9.998e-05, 0.9999, 0.1251, 0.9999, 0.2501, 0.8749, 0.25, 0.8749, 0.1251, 0.625, 0.0001, 0.625, 0.1251, 0.5, 0.1251, 0.5, 0.0001, 0.7499, 9.998e-05, 0.7499, 0.1251, 0.625, 0.1251, 0.625, 0.0001, 0.7499, 0.1251, 0.7499, 0.2501, 0.625, 0.2501, 0.625, 0.1251, 0.8749, 0.7499, 0.8749, 0.8749, 0.7499, 0.8749, 0.7499, 0.7499, 0.9999, 0.7499, 0.9999, 0.8749, 0.8749, 0.8749, 0.8749, 0.7499, 0.9999, 0.8749, 0.9999, 0.9999, 0.8749, 0.9999, 0.8749, 0.8749, 0.8749, 0.5, 0.8749, 0.625, 0.7499, 0.625, 0.7499, 0.5, 0.9999, 0.5, 0.9999, 0.625, 0.8749, 0.625, 0.8749, 0.5, 0.9999, 0.625, 0.9999, 0.7499, 0.8749, 0.7499, 0.8749, 0.625, 0.625, 0.5, 0.625, 0.625, 0.5, 0.625, 0.5, 0.5, 0.7499, 0.5, 0.7499, 0.625, 0.625, 0.625, 0.625, 0.5, 0.7499, 0.625, 0.7499, 0.7499, 0.625, 0.7499, 0.625, 0.625, 0.7499, 0.375, 0.625, 0.375, 0.625, 0.25, 0.7499, 0.25, 0.7499, 0.5, 0.625, 0.5, 0.625, 0.375, 0.7499, 0.375, 0.625, 0.5, 0.5, 0.5, 0.5, 0.375, 0.625, 0.375, 0.9999, 0.375, 0.8749, 0.375, 0.8749, 0.25, 0.9999, 0.25, 0.9999, 0.5, 0.8749, 0.5, 0.8749, 0.375, 0.9999, 0.375, 0.8749, 0.5, 0.7499, 0.5, 0.7499, 0.375, 0.8749, 0.375, 0.9999, 0.1251, 0.8749, 0.1251, 0.8749, 0.0001, 0.9999, 9.998e-05, 0.9999, 0.25, 0.8749, 0.25, 0.8749, 0.1251, 0.9999, 0.1251, 0.8749, 0.25, 0.7499, 0.25, 0.7499, 0.1251, 0.8749, 0.1251, 0.7499, 0.8749, 0.625, 0.8749, 0.625, 0.7499, 0.7499, 0.7499, 0.75, 0.9999, 0.625, 0.9999, 0.625, 0.8749, 0.7499, 0.8749, 0.625, 0.9999, 0.5, 0.9999, 0.5, 0.8749, 0.625, 0.8749, 0.9999, 0.8749, 0.8749, 0.8749, 0.8749, 0.7499, 0.9999, 0.7499, 0.9999, 0.9999, 0.8749, 0.9999, 0.8749, 0.8749, 0.9999, 0.8749, 0.8749, 0.9999, 0.75, 0.9999, 0.7499, 0.8749, 0.8749, 0.8749, 0.9999, 0.625, 0.8749, 0.625, 0.8749, 0.5, 0.9999, 0.5, 0.9999, 0.7499, 0.8749, 0.7499, 0.8749, 0.625, 0.9999, 0.625, 0.8749, 0.7499, 0.7499, 0.7499, 0.7499, 0.625, 0.8749, 0.625, 0.2501, 0.8749, 0.1251, 0.8749, 0.1251, 0.7499, 0.2501, 0.7499, 0.2501, 0.9999, 0.1251, 0.9999, 0.1251, 0.8749, 0.2501, 0.8749, 0.1251, 0.9999, 0.0001002, 0.9999, 0.0001002, 0.8749, 0.1251, 0.8749, 0.5, 0.8749, 0.375, 0.8749, 0.375, 0.7499, 0.5, 0.7499, 0.5, 0.9999, 0.375, 0.9999, 0.375, 0.8749, 0.5, 0.8749, 0.375, 0.9999, 0.2501, 0.9999, 0.2501, 0.8749, 0.375, 0.8749, 0.5, 0.625, 0.375, 0.625, 0.375, 0.5, 0.5, 0.5, 0.5, 0.7499, 0.375, 0.7499, 0.375, 0.625, 0.5, 0.625, 0.375, 0.7499, 0.2501, 0.7499, 0.2501, 0.625, 0.375, 0.625, 0.375, 0.2501, 0.375, 0.375, 0.2501, 0.375, 0.2501, 0.2501, 0.5, 0.2501, 0.5, 0.375, 0.375, 0.375, 0.375, 0.2501, 0.5, 0.375, 0.5, 0.5, 0.375, 0.5, 0.375, 0.375, 0.375, 0.0001, 0.375, 0.1251, 0.2501, 0.1251, 0.2501, 0.0001, 0.5, 0.0001, 0.5, 0.1251, 0.375, 0.1251, 0.375, 0.0001, 0.5, 0.1251, 0.5, 0.2501, 0.375, 0.2501, 0.375, 0.1251, 0.1251, 0.0001, 0.1251, 0.1251, 0.0001003, 0.1251, 0.0001003, 0.0001001, 0.2501, 0.0001, 0.2501, 0.1251, 0.1251, 0.1251, 0.1251, 0.0001, 0.2501, 0.1251, 0.2501, 0.2501, 0.1251, 0.2501, 0.1251, 0.1251, 0.8749, 0.25, 0.8749, 0.375, 0.7499, 0.375, 0.7499, 0.25, 0.9999, 0.25, 0.9999, 0.375, 0.8749, 0.375, 0.8749, 0.25, 0.9999, 0.375, 0.9999, 0.5, 0.8749, 0.5, 0.8749, 0.375, 0.8749, 0.0001, 0.8749, 0.1251, 0.7499, 0.1251, 0.7499, 0.0001, 0.9999, 9.996e-05, 0.9999, 0.1251, 0.8749, 0.1251, 0.8749, 0.0001, 0.9999, 0.1251, 0.9999, 0.25, 0.8749, 0.25, 0.8749, 0.1251, 0.625, 0.0001, 0.625, 0.1251, 0.5, 0.1251, 0.5, 0.0001, 0.7499, 0.0001, 0.7499, 0.1251, 0.625, 0.1251, 0.625, 0.0001, 0.7499, 0.1251, 0.7499, 0.25, 0.625, 0.25, 0.625, 0.1251, 0.8749, 0.7499, 0.8749, 0.8749, 0.75, 0.8749, 0.7499, 0.7499, 0.9999, 0.7499, 0.9999, 0.8749, 0.8749, 0.8749, 0.8749, 0.7499, 0.9999, 0.8749, 0.9999, 0.9999, 0.8749, 0.9999, 0.8749, 0.8749, 0.8749, 0.5, 0.8749, 0.625, 0.7499, 0.625, 0.7499, 0.5, 0.9999, 0.5, 0.9999, 0.625, 0.8749, 0.625, 0.8749, 0.5, 0.9999, 0.625, 0.9999, 0.7499, 0.8749, 0.7499, 0.8749, 0.625, 0.625, 0.5, 0.625, 0.625, 0.5, 0.625, 0.5, 0.5, 0.7499, 0.5, 0.7499, 0.625, 0.625, 0.625, 0.625, 0.5, 0.7499, 0.625, 0.7499, 0.7499, 0.625, 0.7499, 0.625, 0.625, 0.625, 0.7499, 0.625, 0.8749, 0.5, 0.8749, 0.5, 0.7499, 0.7499, 0.7499, 0.75, 0.8749, 0.625, 0.8749, 0.625, 0.7499, 0.75, 0.8749, 0.75, 0.9999, 0.625, 0.9999, 0.625, 0.8749, 0.625, 0.25, 0.625, 0.375, 0.5, 0.375, 0.5, 0.2501, 0.7499, 0.25, 0.7499, 0.375, 0.625, 0.375, 0.625, 0.25, 0.7499, 0.375, 0.7499, 0.5, 0.625, 0.5, 0.625, 0.375, 0.1251, 0.2501, 0.1251, 0.375, 0.0001001, 0.375, 0.0001002, 0.2501, 0.2501, 0.2501, 0.2501, 0.375, 0.1251, 0.375, 0.1251, 0.2501, 0.2501, 0.375, 0.2501, 0.5, 0.1251, 0.5, 0.1251, 0.375, 0.2501, 0.625, 0.1251, 0.625, 0.1251, 0.5, 0.2501, 0.5, 0.2501, 0.7499, 0.1251, 0.7499, 0.1251, 0.625, 0.2501, 0.625, 0.1251, 0.7499, 0.0001002, 0.7499, 0.0001001, 0.625, 0.1251, 0.625, 0.7499, 0.625, 0.625, 0.625, 0.625, 0.5, 0.7499, 0.5, 0.7499, 0.7499, 0.625, 0.7499, 0.625, 0.625, 0.7499, 0.625, 0.625, 0.7499, 0.5, 0.7499, 0.5, 0.625, 0.625, 0.625, 0.7499, 0.1251, 0.625, 0.1251, 0.625, 0.0001001, 0.7499, 0.0001001, 0.7499, 0.25, 0.625, 0.25, 0.625, 0.1251, 0.7499, 0.1251, 0.625, 0.25, 0.5, 0.2501, 0.5, 0.1251, 0.625, 0.1251, 0.625, 0.7499, 0.625, 0.8749, 0.5, 0.8749, 0.5, 0.7499, 0.7499, 0.7499, 0.7499, 0.8749, 0.625, 0.8749, 0.625, 0.7499, 0.7499, 0.8749, 0.7499, 0.9999, 0.625, 0.9999, 0.625, 0.8749, 0.625, 0.2501, 0.625, 0.375, 0.5, 0.375, 0.5, 0.2501, 0.7499, 0.2501, 0.7499, 0.375, 0.625, 0.375, 0.625, 0.2501, 0.7499, 0.375, 0.7499, 0.5, 0.625, 0.5, 0.625, 0.375, 0.1251, 0.2501, 0.1251, 0.375, 0.0001, 0.375, 0.0001, 0.2501, 0.25, 0.2501, 0.2501, 0.375, 0.1251, 0.375, 0.1251, 0.2501, 0.2501, 0.375, 0.2501, 0.5, 0.1251, 0.5, 0.1251, 0.375, 0.625, 0.7499, 0.625, 0.8749, 0.5, 0.8749, 0.5, 0.7499, 0.7499, 0.7499, 0.7499, 0.8749, 0.625, 0.8749, 0.625, 0.7499, 0.7499, 0.8749, 0.7499, 0.9999, 0.625, 0.9999, 0.625, 0.8749, 0.625, 0.25, 0.625, 0.375, 0.5, 0.375, 0.5, 0.25, 0.7499, 0.25, 0.7499, 0.375, 0.625, 0.375, 0.625, 0.25, 0.7499, 0.375, 0.7499, 0.5, 0.625, 0.5, 0.625, 0.375, 0.1251, 0.2501, 0.1251, 0.375, 9.998e-05, 0.375, 9.998e-05, 0.2501, 0.25, 0.2501, 0.25, 0.375, 0.1251, 0.375, 0.1251, 0.2501, 0.25, 0.375, 0.25, 0.5, 0.1251, 0.5, 0.1251, 0.375, 0.25, 0.625, 0.125, 0.625, 0.125, 0.5, 0.25, 0.5, 0.25, 0.75, 0.125, 0.75, 0.125, 0.625, 0.25, 0.625, 0.125, 0.75, 2.682e-07, 0.75, 2.384e-07, 0.625, 0.125, 0.625, 0.75, 0.625, 0.625, 0.625, 0.625, 0.5, 0.75, 0.5, 0.75, 0.75, 0.625, 0.75, 0.625, 0.625, 0.75, 0.625, 0.625, 0.75, 0.5, 0.75, 0.5, 0.625, 0.625, 0.625, 0.75, 0.125, 0.625, 0.125, 0.625, 1.788e-07, 0.75, 1.192e-07, 0.75, 0.25, 0.625, 0.25, 0.625, 0.125, 0.75, 0.125, 0.625, 0.25, 0.5, 0.25, 0.5, 0.125, 0.625, 0.125, 0.625, 0.7499, 0.625, 0.8749, 0.5, 0.8749, 0.5, 0.7499, 0.75, 0.7499, 0.75, 0.8749, 0.625, 0.8749, 0.625, 0.7499, 0.75, 0.8749, 0.75, 0.9999, 0.625, 0.9999, 0.625, 0.8749, 0.625, 0.25, 0.625, 0.375, 0.5, 0.375, 0.5, 0.2501, 0.75, 0.25, 0.7499, 0.375, 0.625, 0.375, 0.625, 0.25, 0.7499, 0.375, 0.75, 0.5, 0.625, 0.5, 0.625, 0.375, 0.1251, 0.2501, 0.1251, 0.375, 0.0001003, 0.375, 0.0001002, 0.2501, 0.2501, 0.2501, 0.2501, 0.375, 0.1251, 0.375, 0.1251, 0.2501, 0.2501, 0.375, 0.2501, 0.5, 0.1251, 0.5, 0.1251, 0.375, 0.1251, 0.7499, 0.1251, 0.8749, 0.0001006, 0.8749, 0.0001006, 0.7499, 0.2501, 0.7499, 0.2501, 0.8749, 0.1251, 0.8749, 0.1251, 0.7499, 0.2501, 0.8749, 0.2501, 0.9999, 0.1251, 0.9999, 0.1251, 0.8749, 0.25, 0.125, 0.125, 0.125, 0.125, 5.066e-07, 0.25, 3.576e-07, 0.25, 0.25, 0.125, 0.25, 0.125, 0.125, 0.25, 0.125, 0.125, 0.25, 5.96e-08, 0.25, 5.96e-08, 0.125, 0.125, 0.125, 0.1251, 0.75, 0.1251, 0.8749, 9.998e-05, 0.8749, 9.998e-05, 0.75, 0.25, 0.7499, 0.25, 0.8749, 0.1251, 0.8749, 0.1251, 0.75, 0.25, 0.8749, 0.25, 0.9999, 0.1251, 0.9999, 0.1251, 0.8749, 0.1251, 0.75, 0.1251, 0.8749, 0.0001002, 0.8749, 0.0001001, 0.75, 0.2501, 0.7499, 0.2501, 0.8749, 0.1251, 0.8749, 0.1251, 0.75, 0.2501, 0.8749, 0.2501, 0.9999, 0.1251, 0.9999, 0.1251, 0.8749, 0.25, 0.1251, 0.1251, 0.1251, 0.1251, 0.0001003, 0.25, 0.0001002, 0.25, 0.2501, 0.1251, 0.2501, 0.1251, 0.1251, 0.25, 0.1251, 0.1251, 0.2501, 0.0001, 0.2501, 0.0001, 0.1251, 0.1251, 0.1251, 0.1251, 0.75, 0.1251, 0.8749, 0.0001, 0.8749, 0.0001, 0.75, 0.2501, 0.75, 0.2501, 0.8749, 0.1251, 0.8749, 0.1251, 0.75, 0.2501, 0.8749, 0.2501, 0.9999, 0.1251, 0.9999, 0.1251, 0.8749])
me_cube.materials.append(mat_front)
me_cube.materials.append(mat_right)
me_cube.materials.append(mat_back)
me_cube.materials.append(mat_left)
me_cube.materials.append(mat_top)
me_cube.materials.append(mat_bottom)
me_cube.use_remesh_preserve_volume = False
me_cube.use_remesh_preserve_attributes = False
me_cube.use_mirror_vertex_groups = False
me_cube.update()

# ---- objects
ob_cube = bpy.data.objects.new('Cube', me_cube)

# ---- transforms, parenting, visibility, modifiers, constraints
ob_cube.location = (0.0, 0.0, 0.0)
ob_cube.lock_rotations_4d = False
ob_cube.empty_display_type = 'ARROWS'
ob_cube.lineart.crease_threshold = 0.0

# ---- collection membership
col_collection_1.objects.link(ob_cube)

# ---- scene / render settings (as saved in the file)
scene.frame_start = 1; scene.frame_end = 250; scene.frame_set(1)
scene.render.engine = 'CYCLES'
scene.render.resolution_percentage = 50
scene.render.dither_intensity = 0.0
scene.cycles.use_denoising = False
scene.cycles.samples = 128
scene.cycles.sampling_pattern = 'TABULATED_SOBOL'
scene.cycles.use_adaptive_sampling = False
scene.cycles.use_light_tree = False
scene.cycles.blur_glossy = 0.0
scene.cycles.sample_clamp_indirect = 0.0
scene.view_settings.view_transform = 'Standard'
bpy.context.view_layer.update()

# ---- added for rendering (the .blend has no active camera and no usable light): camera, sun
cam_auto = bpy.data.cameras.new('AutoCamera')
cam_auto.lens = 50.0
cam_auto.sensor_width = 36.0
cam_auto.clip_end = 1000.0
ob_auto_camera = bpy.data.objects.new('AutoCamera', cam_auto)
scene.collection.objects.link(ob_auto_camera)
ob_auto_camera.location = (3.20507, -3.84609, 2.56406)
ob_auto_camera.rotation_euler = (1.09748, -7.21219e-08, 0.694738)
scene.camera = ob_auto_camera
light_auto_sun = bpy.data.lights.new('AutoSun', 'SUN')
light_auto_sun.energy = 3.0
light_auto_sun.angle = 0.0523599
ob_auto_sun = bpy.data.objects.new('AutoSun', light_auto_sun)
scene.collection.objects.link(ob_auto_sun)
ob_auto_sun.rotation_euler = (0.872665, 0.174533, 0.523599)
bpy.context.view_layer.update()
